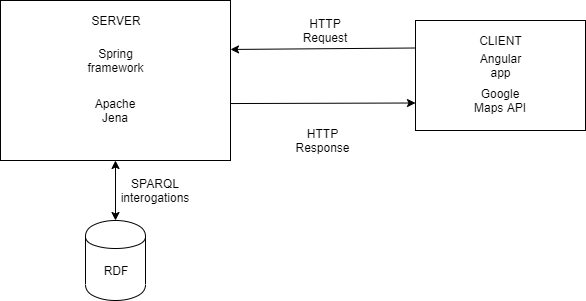

The diagram above was exported from draw.io. Its source (the exported page's mxGraphModel, read from the mxfile embedded in the PNG):
<mxGraphModel dx="1038" dy="580" grid="1" gridSize="10" guides="1" tooltips="1" connect="1" arrows="1" fold="1" page="1" pageScale="1" pageWidth="850" pageHeight="1100" math="0" shadow="0">
  <root>
    <mxCell id="0" />
    <mxCell id="1" parent="0" />
    <mxCell id="lgjE81rgYcacETiUMdUn-1" value="" style="rounded=0;whiteSpace=wrap;html=1;" parent="1" vertex="1">
      <mxGeometry x="135" y="140" width="230" height="160" as="geometry" />
    </mxCell>
    <mxCell id="lgjE81rgYcacETiUMdUn-2" value="" style="rounded=0;whiteSpace=wrap;html=1;" parent="1" vertex="1">
      <mxGeometry x="550" y="160" width="170" height="110" as="geometry" />
    </mxCell>
    <mxCell id="lgjE81rgYcacETiUMdUn-3" value="" style="shape=cylinder;whiteSpace=wrap;html=1;boundedLbl=1;backgroundOutline=1;" parent="1" vertex="1">
      <mxGeometry x="220" y="360" width="60" height="80" as="geometry" />
    </mxCell>
    <mxCell id="lgjE81rgYcacETiUMdUn-4" value="RDF" style="text;html=1;strokeColor=none;fillColor=none;align=center;verticalAlign=middle;whiteSpace=wrap;rounded=0;" parent="1" vertex="1">
      <mxGeometry x="230" y="400" width="40" height="20" as="geometry" />
    </mxCell>
    <mxCell id="lgjE81rgYcacETiUMdUn-5" value="CLIENT" style="text;html=1;strokeColor=none;fillColor=none;align=center;verticalAlign=middle;whiteSpace=wrap;rounded=0;" parent="1" vertex="1">
      <mxGeometry x="615" y="170" width="40" height="20" as="geometry" />
    </mxCell>
    <mxCell id="lgjE81rgYcacETiUMdUn-6" value="SERVER" style="text;html=1;strokeColor=none;fillColor=none;align=center;verticalAlign=middle;whiteSpace=wrap;rounded=0;" parent="1" vertex="1">
      <mxGeometry x="230" y="150" width="40" height="20" as="geometry" />
    </mxCell>
    <mxCell id="lgjE81rgYcacETiUMdUn-8" value="Apache Jena" style="text;html=1;strokeColor=none;fillColor=none;align=center;verticalAlign=middle;whiteSpace=wrap;rounded=0;" parent="1" vertex="1">
      <mxGeometry x="230" y="240" width="40" height="20" as="geometry" />
    </mxCell>
    <mxCell id="lgjE81rgYcacETiUMdUn-9" value="Spring framework" style="text;html=1;strokeColor=none;fillColor=none;align=center;verticalAlign=middle;whiteSpace=wrap;rounded=0;" parent="1" vertex="1">
      <mxGeometry x="230" y="190" width="40" height="20" as="geometry" />
    </mxCell>
    <mxCell id="lgjE81rgYcacETiUMdUn-10" style="edgeStyle=orthogonalEdgeStyle;rounded=0;orthogonalLoop=1;jettySize=auto;html=1;exitX=0.5;exitY=1;exitDx=0;exitDy=0;" parent="1" source="lgjE81rgYcacETiUMdUn-8" target="lgjE81rgYcacETiUMdUn-8" edge="1">
      <mxGeometry relative="1" as="geometry" />
    </mxCell>
    <mxCell id="lgjE81rgYcacETiUMdUn-12" value="" style="endArrow=classic;startArrow=classic;html=1;exitX=0.5;exitY=0;exitDx=0;exitDy=0;entryX=0.5;entryY=1;entryDx=0;entryDy=0;" parent="1" source="lgjE81rgYcacETiUMdUn-3" target="lgjE81rgYcacETiUMdUn-1" edge="1">
      <mxGeometry width="50" height="50" relative="1" as="geometry">
        <mxPoint x="205" y="350" as="sourcePoint" />
        <mxPoint x="255" y="300" as="targetPoint" />
      </mxGeometry>
    </mxCell>
    <mxCell id="lgjE81rgYcacETiUMdUn-13" value="SPARQL interogations" style="text;html=1;strokeColor=none;fillColor=none;align=center;verticalAlign=middle;whiteSpace=wrap;rounded=0;" parent="1" vertex="1">
      <mxGeometry x="270" y="320" width="40" height="20" as="geometry" />
    </mxCell>
    <mxCell id="lgjE81rgYcacETiUMdUn-15" value="" style="endArrow=classic;html=1;entryX=1;entryY=0.306;entryDx=0;entryDy=0;entryPerimeter=0;exitX=0;exitY=0.25;exitDx=0;exitDy=0;" parent="1" source="lgjE81rgYcacETiUMdUn-2" target="lgjE81rgYcacETiUMdUn-1" edge="1">
      <mxGeometry width="50" height="50" relative="1" as="geometry">
        <mxPoint x="480" y="220" as="sourcePoint" />
        <mxPoint x="530" y="170" as="targetPoint" />
      </mxGeometry>
    </mxCell>
    <mxCell id="lgjE81rgYcacETiUMdUn-16" value="" style="endArrow=classic;html=1;entryX=0;entryY=0.75;entryDx=0;entryDy=0;exitX=1;exitY=0.644;exitDx=0;exitDy=0;exitPerimeter=0;" parent="1" source="lgjE81rgYcacETiUMdUn-1" target="lgjE81rgYcacETiUMdUn-2" edge="1">
      <mxGeometry width="50" height="50" relative="1" as="geometry">
        <mxPoint x="400" y="280" as="sourcePoint" />
        <mxPoint x="450" y="230" as="targetPoint" />
      </mxGeometry>
    </mxCell>
    <mxCell id="lgjE81rgYcacETiUMdUn-17" value="HTTP Response" style="text;html=1;strokeColor=none;fillColor=none;align=center;verticalAlign=middle;whiteSpace=wrap;rounded=0;" parent="1" vertex="1">
      <mxGeometry x="437.5" y="270" width="40" height="20" as="geometry" />
    </mxCell>
    <mxCell id="lgjE81rgYcacETiUMdUn-18" value="HTTP Request" style="text;html=1;strokeColor=none;fillColor=none;align=center;verticalAlign=middle;whiteSpace=wrap;rounded=0;" parent="1" vertex="1">
      <mxGeometry x="440" y="160" width="40" height="20" as="geometry" />
    </mxCell>
    <mxCell id="lgjE81rgYcacETiUMdUn-19" value="Angular app" style="text;html=1;strokeColor=none;fillColor=none;align=center;verticalAlign=middle;whiteSpace=wrap;rounded=0;" parent="1" vertex="1">
      <mxGeometry x="615" y="195" width="40" height="20" as="geometry" />
    </mxCell>
    <mxCell id="lgjE81rgYcacETiUMdUn-20" value="Google Maps API" style="text;html=1;strokeColor=none;fillColor=none;align=center;verticalAlign=middle;whiteSpace=wrap;rounded=0;" parent="1" vertex="1">
      <mxGeometry x="600" y="230" width="70" height="20" as="geometry" />
    </mxCell>
  </root>
</mxGraphModel>